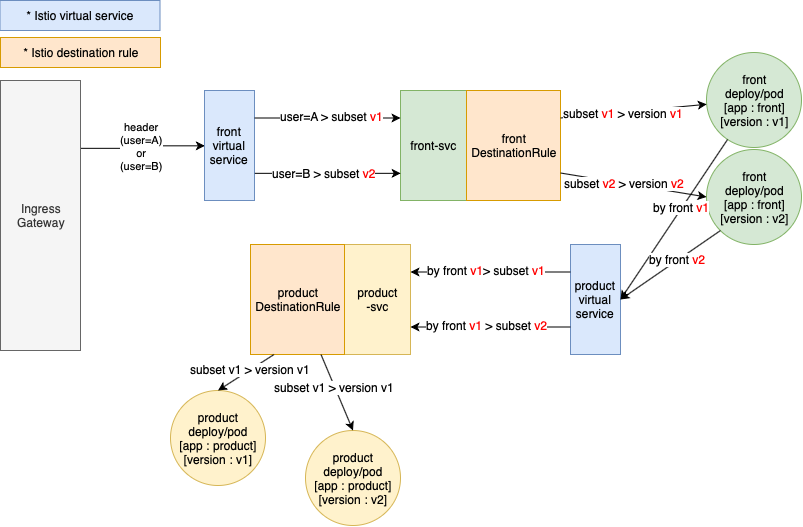

The diagram above was exported from draw.io. Its source (the exported page's mxGraphModel, read from the mxfile embedded in the PNG):
<mxGraphModel dx="949" dy="593" grid="1" gridSize="10" guides="1" tooltips="1" connect="1" arrows="1" fold="1" page="1" pageScale="1" pageWidth="827" pageHeight="1169" math="0" shadow="0">
  <root>
    <mxCell id="0" />
    <mxCell id="1" parent="0" />
    <mxCell id="N1VUsqRat9I0LsVys6vE-11" value="header&lt;br&gt;(user=A)&lt;br&gt;or&lt;br&gt;(user=B)" style="edgeStyle=orthogonalEdgeStyle;rounded=0;orthogonalLoop=1;jettySize=auto;html=1;exitX=1;exitY=0.25;exitDx=0;exitDy=0;entryX=0;entryY=0.5;entryDx=0;entryDy=0;" edge="1" parent="1" source="N1VUsqRat9I0LsVys6vE-2" target="N1VUsqRat9I0LsVys6vE-6">
      <mxGeometry relative="1" as="geometry" />
    </mxCell>
    <mxCell id="N1VUsqRat9I0LsVys6vE-2" value="Ingress&lt;br&gt;Gateway" style="rounded=0;whiteSpace=wrap;html=1;fillColor=#f5f5f5;strokeColor=#666666;fontColor=#333333;" vertex="1" parent="1">
      <mxGeometry x="20" y="130" width="80" height="270" as="geometry" />
    </mxCell>
    <mxCell id="N1VUsqRat9I0LsVys6vE-4" value="front&lt;br&gt;deploy/pod&lt;br&gt;[app : front]&lt;br&gt;[version : v1]" style="ellipse;whiteSpace=wrap;html=1;aspect=fixed;fillColor=#d5e8d4;strokeColor=#82b366;" vertex="1" parent="1">
      <mxGeometry x="726" y="102" width="95" height="95" as="geometry" />
    </mxCell>
    <mxCell id="N1VUsqRat9I0LsVys6vE-5" value="front-svc" style="rounded=0;whiteSpace=wrap;html=1;fillColor=#d5e8d4;strokeColor=#82b366;" vertex="1" parent="1">
      <mxGeometry x="420" y="140" width="66" height="110" as="geometry" />
    </mxCell>
    <mxCell id="N1VUsqRat9I0LsVys6vE-6" value="front&lt;br&gt;virtual service" style="rounded=0;whiteSpace=wrap;html=1;fillColor=#dae8fc;strokeColor=#6c8ebf;" vertex="1" parent="1">
      <mxGeometry x="224" y="140" width="50" height="110" as="geometry" />
    </mxCell>
    <mxCell id="N1VUsqRat9I0LsVys6vE-8" value="* Istio virtual service" style="rounded=0;whiteSpace=wrap;html=1;fillColor=#dae8fc;strokeColor=#6c8ebf;" vertex="1" parent="1">
      <mxGeometry x="19.5" y="50" width="160" height="30" as="geometry" />
    </mxCell>
    <mxCell id="N1VUsqRat9I0LsVys6vE-9" value="front&lt;br&gt;DestinationRule" style="rounded=0;whiteSpace=wrap;html=1;fillColor=#ffe6cc;strokeColor=#d79b00;" vertex="1" parent="1">
      <mxGeometry x="486" y="140" width="94" height="110" as="geometry" />
    </mxCell>
    <mxCell id="N1VUsqRat9I0LsVys6vE-10" value="front&lt;br&gt;deploy/pod&lt;br&gt;[app : front]&lt;br&gt;[version : v2]" style="ellipse;whiteSpace=wrap;html=1;aspect=fixed;fillColor=#d5e8d4;strokeColor=#82b366;" vertex="1" parent="1">
      <mxGeometry x="726" y="199" width="95" height="95" as="geometry" />
    </mxCell>
    <mxCell id="N1VUsqRat9I0LsVys6vE-13" style="edgeStyle=orthogonalEdgeStyle;rounded=0;orthogonalLoop=1;jettySize=auto;html=1;exitX=1;exitY=0.75;exitDx=0;exitDy=0;entryX=0;entryY=0.75;entryDx=0;entryDy=0;" edge="1" parent="1" source="N1VUsqRat9I0LsVys6vE-6" target="N1VUsqRat9I0LsVys6vE-5">
      <mxGeometry relative="1" as="geometry">
        <mxPoint x="277" y="206" as="sourcePoint" />
        <mxPoint x="346" y="205" as="targetPoint" />
      </mxGeometry>
    </mxCell>
    <mxCell id="N1VUsqRat9I0LsVys6vE-19" value="user=B &amp;gt; subset &lt;font color=&quot;#ff0000&quot;&gt;v2&lt;/font&gt;" style="text;html=1;resizable=0;points=[];align=center;verticalAlign=middle;labelBackgroundColor=#ffffff;" vertex="1" connectable="0" parent="N1VUsqRat9I0LsVys6vE-13">
      <mxGeometry x="-0.0514" relative="1" as="geometry">
        <mxPoint as="offset" />
      </mxGeometry>
    </mxCell>
    <mxCell id="N1VUsqRat9I0LsVys6vE-14" value="" style="endArrow=classic;html=1;exitX=1;exitY=0.25;exitDx=0;exitDy=0;" edge="1" parent="1" source="N1VUsqRat9I0LsVys6vE-9" target="N1VUsqRat9I0LsVys6vE-4">
      <mxGeometry width="50" height="50" relative="1" as="geometry">
        <mxPoint x="100" y="520" as="sourcePoint" />
        <mxPoint x="150" y="470" as="targetPoint" />
      </mxGeometry>
    </mxCell>
    <mxCell id="N1VUsqRat9I0LsVys6vE-23" value="subset &lt;font color=&quot;#ff0000&quot;&gt;v1&lt;/font&gt; &amp;gt; version &lt;font color=&quot;#ff0000&quot;&gt;v1&lt;/font&gt;" style="text;html=1;resizable=0;points=[];align=center;verticalAlign=middle;labelBackgroundColor=#ffffff;" vertex="1" connectable="0" parent="N1VUsqRat9I0LsVys6vE-14">
      <mxGeometry x="-0.1455" y="-1" relative="1" as="geometry">
        <mxPoint as="offset" />
      </mxGeometry>
    </mxCell>
    <mxCell id="N1VUsqRat9I0LsVys6vE-15" value="" style="endArrow=classic;html=1;exitX=1;exitY=0.25;exitDx=0;exitDy=0;entryX=0;entryY=0.25;entryDx=0;entryDy=0;" edge="1" parent="1" source="N1VUsqRat9I0LsVys6vE-6" target="N1VUsqRat9I0LsVys6vE-5">
      <mxGeometry width="50" height="50" relative="1" as="geometry">
        <mxPoint x="210" y="330" as="sourcePoint" />
        <mxPoint x="260" y="280" as="targetPoint" />
      </mxGeometry>
    </mxCell>
    <mxCell id="N1VUsqRat9I0LsVys6vE-18" value="user=A &amp;gt; subset &lt;font color=&quot;#ff0000&quot;&gt;v1&lt;/font&gt;" style="text;html=1;resizable=0;points=[];align=center;verticalAlign=middle;labelBackgroundColor=#ffffff;" vertex="1" connectable="0" parent="N1VUsqRat9I0LsVys6vE-15">
      <mxGeometry x="0.0571" relative="1" as="geometry">
        <mxPoint y="-2" as="offset" />
      </mxGeometry>
    </mxCell>
    <mxCell id="N1VUsqRat9I0LsVys6vE-22" value="" style="endArrow=classic;html=1;exitX=1;exitY=0.75;exitDx=0;exitDy=0;entryX=0;entryY=0.5;entryDx=0;entryDy=0;" edge="1" parent="1" source="N1VUsqRat9I0LsVys6vE-9" target="N1VUsqRat9I0LsVys6vE-10">
      <mxGeometry width="50" height="50" relative="1" as="geometry">
        <mxPoint x="590" y="177.5" as="sourcePoint" />
        <mxPoint x="650.1717548618865" y="171.53574183348246" as="targetPoint" />
      </mxGeometry>
    </mxCell>
    <mxCell id="N1VUsqRat9I0LsVys6vE-24" value="subset &lt;font color=&quot;#ff0000&quot;&gt;v2&lt;/font&gt; &amp;gt; version &lt;font color=&quot;#ff0000&quot;&gt;v2&lt;/font&gt;" style="text;html=1;resizable=0;points=[];align=center;verticalAlign=middle;labelBackgroundColor=#ffffff;" vertex="1" connectable="0" parent="N1VUsqRat9I0LsVys6vE-22">
      <mxGeometry x="-0.1341" relative="1" as="geometry">
        <mxPoint as="offset" />
      </mxGeometry>
    </mxCell>
    <mxCell id="N1VUsqRat9I0LsVys6vE-25" value="product&lt;br&gt;virtual service" style="rounded=0;whiteSpace=wrap;html=1;fillColor=#dae8fc;strokeColor=#6c8ebf;" vertex="1" parent="1">
      <mxGeometry x="590" y="294" width="50" height="110" as="geometry" />
    </mxCell>
    <mxCell id="N1VUsqRat9I0LsVys6vE-26" value="product&lt;br&gt;-svc" style="rounded=0;whiteSpace=wrap;html=1;fillColor=#fff2cc;strokeColor=#d6b656;" vertex="1" parent="1">
      <mxGeometry x="364" y="294" width="66" height="110" as="geometry" />
    </mxCell>
    <mxCell id="N1VUsqRat9I0LsVys6vE-27" value="product&lt;br&gt;DestinationRule" style="rounded=0;whiteSpace=wrap;html=1;fillColor=#ffe6cc;strokeColor=#d79b00;" vertex="1" parent="1">
      <mxGeometry x="270" y="294" width="94" height="110" as="geometry" />
    </mxCell>
    <mxCell id="N1VUsqRat9I0LsVys6vE-28" value="product&lt;br&gt;deploy/pod&lt;br&gt;[app :&amp;nbsp;product]&lt;br&gt;[version : v1]" style="ellipse;whiteSpace=wrap;html=1;aspect=fixed;fillColor=#fff2cc;strokeColor=#d6b656;" vertex="1" parent="1">
      <mxGeometry x="190" y="440" width="95" height="95" as="geometry" />
    </mxCell>
    <mxCell id="N1VUsqRat9I0LsVys6vE-29" value="product&lt;br&gt;deploy/pod&lt;br&gt;[app :&amp;nbsp;product]&lt;br&gt;[version : v2]" style="ellipse;whiteSpace=wrap;html=1;aspect=fixed;fillColor=#fff2cc;strokeColor=#d6b656;" vertex="1" parent="1">
      <mxGeometry x="325" y="480" width="95" height="95" as="geometry" />
    </mxCell>
    <mxCell id="N1VUsqRat9I0LsVys6vE-30" value="" style="endArrow=classic;html=1;entryX=1;entryY=0.5;entryDx=0;entryDy=0;" edge="1" parent="1" source="N1VUsqRat9I0LsVys6vE-4" target="N1VUsqRat9I0LsVys6vE-25">
      <mxGeometry width="50" height="50" relative="1" as="geometry">
        <mxPoint x="590" y="177.5" as="sourcePoint" />
        <mxPoint x="736.1934048905832" y="163.78206248835238" as="targetPoint" />
      </mxGeometry>
    </mxCell>
    <mxCell id="N1VUsqRat9I0LsVys6vE-31" value="by front &lt;font color=&quot;#ff0000&quot;&gt;v1&lt;/font&gt;" style="text;html=1;resizable=0;points=[];align=center;verticalAlign=middle;labelBackgroundColor=#ffffff;" vertex="1" connectable="0" parent="N1VUsqRat9I0LsVys6vE-30">
      <mxGeometry x="-0.1455" y="-1" relative="1" as="geometry">
        <mxPoint as="offset" />
      </mxGeometry>
    </mxCell>
    <mxCell id="N1VUsqRat9I0LsVys6vE-32" value="" style="endArrow=classic;html=1;entryX=1;entryY=0.5;entryDx=0;entryDy=0;exitX=0;exitY=1;exitDx=0;exitDy=0;" edge="1" parent="1" source="N1VUsqRat9I0LsVys6vE-10" target="N1VUsqRat9I0LsVys6vE-25">
      <mxGeometry width="50" height="50" relative="1" as="geometry">
        <mxPoint x="751.3303125612181" y="194.4479786266769" as="sourcePoint" />
        <mxPoint x="600" y="358.9999999999999" as="targetPoint" />
      </mxGeometry>
    </mxCell>
    <mxCell id="N1VUsqRat9I0LsVys6vE-33" value="by front &lt;font color=&quot;#ff0000&quot;&gt;v2&lt;/font&gt;" style="text;html=1;resizable=0;points=[];align=center;verticalAlign=middle;labelBackgroundColor=#ffffff;" vertex="1" connectable="0" parent="N1VUsqRat9I0LsVys6vE-32">
      <mxGeometry x="-0.1455" y="-1" relative="1" as="geometry">
        <mxPoint as="offset" />
      </mxGeometry>
    </mxCell>
    <mxCell id="N1VUsqRat9I0LsVys6vE-35" value="" style="endArrow=classic;html=1;exitX=0;exitY=0.25;exitDx=0;exitDy=0;entryX=1;entryY=0.25;entryDx=0;entryDy=0;" edge="1" parent="1" source="N1VUsqRat9I0LsVys6vE-25" target="N1VUsqRat9I0LsVys6vE-26">
      <mxGeometry width="50" height="50" relative="1" as="geometry">
        <mxPoint x="284" y="177.5" as="sourcePoint" />
        <mxPoint x="430" y="177.5" as="targetPoint" />
      </mxGeometry>
    </mxCell>
    <mxCell id="N1VUsqRat9I0LsVys6vE-36" value="by front &lt;font color=&quot;#ff0000&quot;&gt;v1&lt;/font&gt;&amp;gt; subset &lt;font color=&quot;#ff0000&quot;&gt;v1&lt;/font&gt;" style="text;html=1;resizable=0;points=[];align=center;verticalAlign=middle;labelBackgroundColor=#ffffff;" vertex="1" connectable="0" parent="N1VUsqRat9I0LsVys6vE-35">
      <mxGeometry x="0.0571" relative="1" as="geometry">
        <mxPoint y="-2" as="offset" />
      </mxGeometry>
    </mxCell>
    <mxCell id="N1VUsqRat9I0LsVys6vE-37" value="" style="endArrow=classic;html=1;exitX=0;exitY=0.75;exitDx=0;exitDy=0;entryX=1;entryY=0.75;entryDx=0;entryDy=0;" edge="1" parent="1" source="N1VUsqRat9I0LsVys6vE-25" target="N1VUsqRat9I0LsVys6vE-26">
      <mxGeometry width="50" height="50" relative="1" as="geometry">
        <mxPoint x="550" y="331.4999999999999" as="sourcePoint" />
        <mxPoint x="496" y="331.5000000000001" as="targetPoint" />
      </mxGeometry>
    </mxCell>
    <mxCell id="N1VUsqRat9I0LsVys6vE-38" value="by front &lt;font color=&quot;#ff0000&quot;&gt;v1&lt;/font&gt;&amp;nbsp;&amp;gt; subset &lt;font color=&quot;#ff0000&quot;&gt;v2&lt;/font&gt;" style="text;html=1;resizable=0;points=[];align=center;verticalAlign=middle;labelBackgroundColor=#ffffff;" vertex="1" connectable="0" parent="N1VUsqRat9I0LsVys6vE-37">
      <mxGeometry x="0.0571" relative="1" as="geometry">
        <mxPoint y="-2" as="offset" />
      </mxGeometry>
    </mxCell>
    <mxCell id="N1VUsqRat9I0LsVys6vE-41" value="" style="endArrow=classic;html=1;exitX=0.25;exitY=1;exitDx=0;exitDy=0;entryX=0.5;entryY=0;entryDx=0;entryDy=0;" edge="1" parent="1" source="N1VUsqRat9I0LsVys6vE-27" target="N1VUsqRat9I0LsVys6vE-28">
      <mxGeometry width="50" height="50" relative="1" as="geometry">
        <mxPoint x="494" y="494.5" as="sourcePoint" />
        <mxPoint x="640.1934048905832" y="480.7820624883524" as="targetPoint" />
      </mxGeometry>
    </mxCell>
    <mxCell id="N1VUsqRat9I0LsVys6vE-42" value="subset v1 &amp;gt; version v1" style="text;html=1;resizable=0;points=[];align=center;verticalAlign=middle;labelBackgroundColor=#ffffff;" vertex="1" connectable="0" parent="N1VUsqRat9I0LsVys6vE-41">
      <mxGeometry x="-0.1455" y="-1" relative="1" as="geometry">
        <mxPoint as="offset" />
      </mxGeometry>
    </mxCell>
    <mxCell id="N1VUsqRat9I0LsVys6vE-43" value="" style="endArrow=classic;html=1;exitX=0.75;exitY=1;exitDx=0;exitDy=0;entryX=0.5;entryY=0;entryDx=0;entryDy=0;" edge="1" parent="1" source="N1VUsqRat9I0LsVys6vE-27" target="N1VUsqRat9I0LsVys6vE-29">
      <mxGeometry width="50" height="50" relative="1" as="geometry">
        <mxPoint x="303.5" y="413.9999999999999" as="sourcePoint" />
        <mxPoint x="280" y="450" as="targetPoint" />
      </mxGeometry>
    </mxCell>
    <mxCell id="N1VUsqRat9I0LsVys6vE-44" value="subset v1 &amp;gt; version v1" style="text;html=1;resizable=0;points=[];align=center;verticalAlign=middle;labelBackgroundColor=#ffffff;" vertex="1" connectable="0" parent="N1VUsqRat9I0LsVys6vE-43">
      <mxGeometry x="-0.1455" y="-1" relative="1" as="geometry">
        <mxPoint as="offset" />
      </mxGeometry>
    </mxCell>
    <mxCell id="N1VUsqRat9I0LsVys6vE-45" value="* Istio destination rule" style="rounded=0;whiteSpace=wrap;html=1;fillColor=#ffe6cc;strokeColor=#d79b00;" vertex="1" parent="1">
      <mxGeometry x="20" y="87" width="160" height="30" as="geometry" />
    </mxCell>
  </root>
</mxGraphModel>